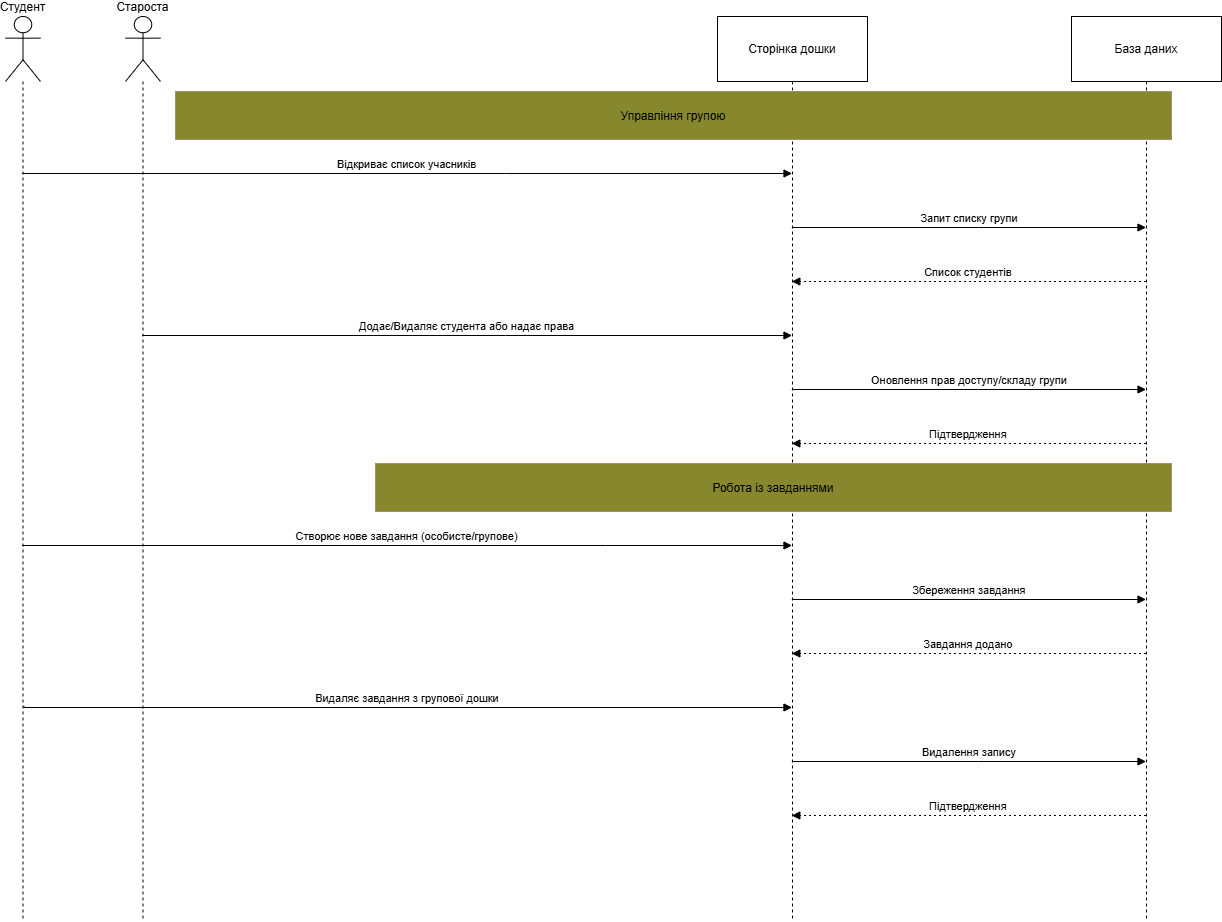

The diagram above was exported from draw.io. Its source (the exported page's mxGraphModel, read from the mxfile embedded in the PNG):
<mxGraphModel dx="1626" dy="756" grid="1" gridSize="10" guides="1" tooltips="1" connect="1" arrows="1" fold="1" page="0" pageScale="1" pageWidth="1200" pageHeight="1920" math="0" shadow="0">
  <root>
    <mxCell id="0" />
    <mxCell id="1" parent="0" />
    <mxCell id="atJVS7e7jZPuCvwsFEos-2" parent="1" style="shape=umlLifeline;perimeter=lifelinePerimeter;whiteSpace=wrap;container=1;dropTarget=0;collapsible=0;recursiveResize=0;outlineConnect=0;portConstraint=eastwest;newEdgeStyle={&quot;edgeStyle&quot;:&quot;elbowEdgeStyle&quot;,&quot;elbow&quot;:&quot;vertical&quot;,&quot;curved&quot;:0,&quot;rounded&quot;:0};participant=umlActor;verticalAlign=bottom;labelPosition=center;verticalLabelPosition=top;align=center;size=65;" value="Староста" vertex="1">
      <mxGeometry height="904" width="35" x="20" y="20" as="geometry" />
    </mxCell>
    <mxCell id="atJVS7e7jZPuCvwsFEos-3" parent="1" style="shape=umlLifeline;perimeter=lifelinePerimeter;whiteSpace=wrap;container=1;dropTarget=0;collapsible=0;recursiveResize=0;outlineConnect=0;portConstraint=eastwest;newEdgeStyle={&quot;edgeStyle&quot;:&quot;elbowEdgeStyle&quot;,&quot;elbow&quot;:&quot;vertical&quot;,&quot;curved&quot;:0,&quot;rounded&quot;:0};participant=umlActor;verticalAlign=bottom;labelPosition=center;verticalLabelPosition=top;align=center;size=65;" value="Студент" vertex="1">
      <mxGeometry height="904" width="35" x="-100" y="20" as="geometry" />
    </mxCell>
    <mxCell id="atJVS7e7jZPuCvwsFEos-4" parent="1" style="shape=umlLifeline;perimeter=lifelinePerimeter;whiteSpace=wrap;container=1;dropTarget=0;collapsible=0;recursiveResize=0;outlineConnect=0;portConstraint=eastwest;newEdgeStyle={&quot;edgeStyle&quot;:&quot;elbowEdgeStyle&quot;,&quot;elbow&quot;:&quot;vertical&quot;,&quot;curved&quot;:0,&quot;rounded&quot;:0};size=65;" value="Сторінка дошки" vertex="1">
      <mxGeometry height="904" width="150" x="612" y="20" as="geometry" />
    </mxCell>
    <mxCell id="atJVS7e7jZPuCvwsFEos-5" parent="1" style="shape=umlLifeline;perimeter=lifelinePerimeter;whiteSpace=wrap;container=1;dropTarget=0;collapsible=0;recursiveResize=0;outlineConnect=0;portConstraint=eastwest;newEdgeStyle={&quot;edgeStyle&quot;:&quot;elbowEdgeStyle&quot;,&quot;elbow&quot;:&quot;vertical&quot;,&quot;curved&quot;:0,&quot;rounded&quot;:0};size=65;" value="База даних" vertex="1">
      <mxGeometry height="904" width="150" x="966" y="20" as="geometry" />
    </mxCell>
    <mxCell id="atJVS7e7jZPuCvwsFEos-6" edge="1" parent="1" source="atJVS7e7jZPuCvwsFEos-3" style="verticalAlign=bottom;edgeStyle=elbowEdgeStyle;elbow=vertical;curved=0;rounded=0;endArrow=block;" target="atJVS7e7jZPuCvwsFEos-4" value="Відкриває список учасників">
      <mxGeometry relative="1" as="geometry">
        <Array as="points">
          <mxPoint x="400" y="177" />
        </Array>
      </mxGeometry>
    </mxCell>
    <mxCell id="atJVS7e7jZPuCvwsFEos-7" edge="1" parent="1" source="atJVS7e7jZPuCvwsFEos-4" style="verticalAlign=bottom;edgeStyle=elbowEdgeStyle;elbow=vertical;curved=0;rounded=0;endArrow=block;" target="atJVS7e7jZPuCvwsFEos-5" value="Запит списку групи">
      <mxGeometry relative="1" as="geometry">
        <Array as="points">
          <mxPoint x="873" y="231" />
        </Array>
      </mxGeometry>
    </mxCell>
    <mxCell id="atJVS7e7jZPuCvwsFEos-8" edge="1" parent="1" source="atJVS7e7jZPuCvwsFEos-5" style="verticalAlign=bottom;edgeStyle=elbowEdgeStyle;elbow=vertical;curved=0;rounded=0;dashed=1;dashPattern=2 3;endArrow=block;" target="atJVS7e7jZPuCvwsFEos-4" value="Список студентів">
      <mxGeometry relative="1" as="geometry">
        <Array as="points">
          <mxPoint x="876" y="285" />
        </Array>
      </mxGeometry>
    </mxCell>
    <mxCell id="atJVS7e7jZPuCvwsFEos-9" edge="1" parent="1" source="atJVS7e7jZPuCvwsFEos-2" style="verticalAlign=bottom;edgeStyle=elbowEdgeStyle;elbow=vertical;curved=0;rounded=0;endArrow=block;" target="atJVS7e7jZPuCvwsFEos-4" value="Додає/Видаляє студента або надає права">
      <mxGeometry relative="1" as="geometry">
        <Array as="points">
          <mxPoint x="400" y="339" />
        </Array>
      </mxGeometry>
    </mxCell>
    <mxCell id="atJVS7e7jZPuCvwsFEos-10" edge="1" parent="1" source="atJVS7e7jZPuCvwsFEos-4" style="verticalAlign=bottom;edgeStyle=elbowEdgeStyle;elbow=vertical;curved=0;rounded=0;endArrow=block;" target="atJVS7e7jZPuCvwsFEos-5" value="Оновлення прав доступу/складу групи">
      <mxGeometry relative="1" as="geometry">
        <Array as="points">
          <mxPoint x="873" y="393" />
        </Array>
      </mxGeometry>
    </mxCell>
    <mxCell id="atJVS7e7jZPuCvwsFEos-11" edge="1" parent="1" source="atJVS7e7jZPuCvwsFEos-5" style="verticalAlign=bottom;edgeStyle=elbowEdgeStyle;elbow=vertical;curved=0;rounded=0;dashed=1;dashPattern=2 3;endArrow=block;" target="atJVS7e7jZPuCvwsFEos-4" value="Підтвердження">
      <mxGeometry relative="1" as="geometry">
        <Array as="points">
          <mxPoint x="876" y="447" />
        </Array>
      </mxGeometry>
    </mxCell>
    <mxCell id="atJVS7e7jZPuCvwsFEos-12" edge="1" parent="1" source="atJVS7e7jZPuCvwsFEos-3" style="verticalAlign=bottom;edgeStyle=elbowEdgeStyle;elbow=vertical;curved=0;rounded=0;endArrow=block;" target="atJVS7e7jZPuCvwsFEos-4" value="Створює нове завдання (особисте/групове)">
      <mxGeometry relative="1" as="geometry">
        <Array as="points">
          <mxPoint x="500" y="549" />
        </Array>
      </mxGeometry>
    </mxCell>
    <mxCell id="atJVS7e7jZPuCvwsFEos-13" edge="1" parent="1" source="atJVS7e7jZPuCvwsFEos-4" style="verticalAlign=bottom;edgeStyle=elbowEdgeStyle;elbow=vertical;curved=0;rounded=0;endArrow=block;" target="atJVS7e7jZPuCvwsFEos-5" value="Збереження завдання">
      <mxGeometry relative="1" as="geometry">
        <Array as="points">
          <mxPoint x="873" y="603" />
        </Array>
      </mxGeometry>
    </mxCell>
    <mxCell id="atJVS7e7jZPuCvwsFEos-14" edge="1" parent="1" source="atJVS7e7jZPuCvwsFEos-5" style="verticalAlign=bottom;edgeStyle=elbowEdgeStyle;elbow=vertical;curved=0;rounded=0;dashed=1;dashPattern=2 3;endArrow=block;" target="atJVS7e7jZPuCvwsFEos-4" value="Завдання додано">
      <mxGeometry relative="1" as="geometry">
        <Array as="points">
          <mxPoint x="876" y="657" />
        </Array>
      </mxGeometry>
    </mxCell>
    <mxCell id="atJVS7e7jZPuCvwsFEos-15" edge="1" parent="1" source="atJVS7e7jZPuCvwsFEos-3" style="verticalAlign=bottom;edgeStyle=elbowEdgeStyle;elbow=vertical;curved=0;rounded=0;endArrow=block;exitX=0.528;exitY=0.763;exitDx=0;exitDy=0;exitPerimeter=0;" target="atJVS7e7jZPuCvwsFEos-4" value="Видаляє завдання з групової дошки">
      <mxGeometry relative="1" as="geometry">
        <Array as="points">
          <mxPoint x="400" y="711" />
        </Array>
      </mxGeometry>
    </mxCell>
    <mxCell id="atJVS7e7jZPuCvwsFEos-16" edge="1" parent="1" source="atJVS7e7jZPuCvwsFEos-4" style="verticalAlign=bottom;edgeStyle=elbowEdgeStyle;elbow=vertical;curved=0;rounded=0;endArrow=block;" target="atJVS7e7jZPuCvwsFEos-5" value="Видалення запису">
      <mxGeometry relative="1" as="geometry">
        <Array as="points">
          <mxPoint x="873" y="765" />
        </Array>
      </mxGeometry>
    </mxCell>
    <mxCell id="atJVS7e7jZPuCvwsFEos-17" edge="1" parent="1" source="atJVS7e7jZPuCvwsFEos-5" style="verticalAlign=bottom;edgeStyle=elbowEdgeStyle;elbow=vertical;curved=0;rounded=0;dashed=1;dashPattern=2 3;endArrow=block;" target="atJVS7e7jZPuCvwsFEos-4" value="Підтвердження">
      <mxGeometry relative="1" as="geometry">
        <Array as="points">
          <mxPoint x="876" y="819" />
        </Array>
      </mxGeometry>
    </mxCell>
    <mxCell id="atJVS7e7jZPuCvwsFEos-18" parent="1" style="fillColor=#87872D;strokeColor=#9E916F;" value="Управління групою" vertex="1">
      <mxGeometry height="48" width="996" x="70" y="95" as="geometry" />
    </mxCell>
    <mxCell id="atJVS7e7jZPuCvwsFEos-19" parent="1" style="fillColor=#87872D;strokeColor=#9E916F;" value="Робота із завданнями" vertex="1">
      <mxGeometry height="48" width="796" x="270" y="467" as="geometry" />
    </mxCell>
  </root>
</mxGraphModel>